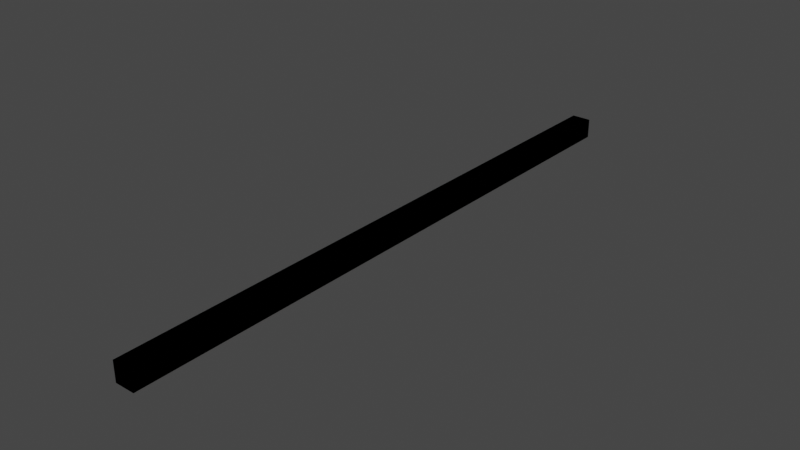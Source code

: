 # Source: Parsec_17.blend  (saved by Blender 2.90.8; exported with 4.5.12 LTS)
import bpy
from mathutils import Matrix  # noqa: F401  (used for matrix-valued properties, if any)

bpy.ops.wm.read_factory_settings(use_empty=True)
scene = bpy.context.scene
scene.name = 'Scene'

# ---- collections
col_collection = bpy.data.collections.new('Collection'); scene.collection.children.link(col_collection)

# ---- materials (node trees are filled in below, after node groups)
mat_material = bpy.data.materials.new('Material')
mat_material.alpha_threshold = 0.0
mat_material.use_transparent_shadow = False
mat_material.line_color = (0.0, 0.0, 0.0, 1.0)

# ---- material node trees
mat_material.use_nodes = True; mat_material.node_tree.nodes.clear()
_N = mat_material.node_tree.nodes; _L = mat_material.node_tree.links
n0 = _N.new('ShaderNodeOutputMaterial'); n0.name = 'Material Output'; n0.location = (300, 300)
n1 = _N.new('ShaderNodeBsdfPrincipled'); n1.name = 'Principled BSDF'; n1.location = (10, 300)
n1.distribution = 'GGX'
n1.subsurface_method = 'BURLEY'
n1.inputs[2].default_value = 0.4
n1.inputs[3].default_value = 1.45
n1.inputs[27].default_value = (0.0, 0.0, 0.0, 1.0)
n1.inputs[28].default_value = 1.0
_L.new(n1.outputs[0], n0.inputs[0])
n0.is_active_output = True

# ---- world
world_world = bpy.data.worlds.new('World'); scene.world = world_world
world_world.use_nodes = True; world_world.node_tree.nodes.clear()
_N = world_world.node_tree.nodes; _L = world_world.node_tree.links
n0 = _N.new('ShaderNodeOutputWorld'); n0.name = 'World Output'; n0.location = (300, 300)
n1 = _N.new('ShaderNodeBackground'); n1.name = 'Background'; n1.location = (10, 300)
n1.inputs[0].default_value = (0.05088, 0.05088, 0.05088, 1.0)
_L.new(n1.outputs[0], n0.inputs[0])
n0.is_active_output = True
world_world.color = (0.05088, 0.05088, 0.05088)
world_world.use_sun_shadow = False
world_world.sun_shadow_jitter_overblur = 0.0

# ---- meshes
me_cube = bpy.data.meshes.new('Cube')
me_cube.from_pydata([(0.5, 15.42, 1.001), (0.5, 15.42, 0.001153), (0.5, -15.42, 1.001), (0.5, -15.42, 0.001153), (-0.5, 15.42, 1.001), (-0.5, 15.42, 0.001153), (-0.5, -15.42, 1.001), (-0.5, -15.42, 0.001153)], [], [(0, 4, 6, 2), (3, 2, 6, 7), (7, 6, 4, 5), (5, 1, 3, 7), (1, 0, 2, 3), (5, 4, 0, 1)])
_uv = me_cube.uv_layers.new(name='UVMap')
_uv.uv.foreach_set('vector', [0.625, 0.5, 0.875, 0.5, 0.875, 0.75, 0.625, 0.75, 0.375, 0.75, 0.625, 0.75, 0.625, 1.0, 0.375, 1.0, 0.375, 0.0, 0.625, 0.0, 0.625, 0.25, 0.375, 0.25, 0.125, 0.5, 0.375, 0.5, 0.375, 0.75, 0.125, 0.75, 0.375, 0.5, 0.625, 0.5, 0.625, 0.75, 0.375, 0.75, 0.375, 0.25, 0.625, 0.25, 0.625, 0.5, 0.375, 0.5])
me_cube.materials.append(mat_material)
me_cube.use_remesh_preserve_volume = False
me_cube.use_remesh_preserve_attributes = False
me_cube.use_mirror_vertex_groups = False
me_cube.update()
me_cube_001 = bpy.data.meshes.new('Cube.001')
me_cube_001.from_pydata([(0.5, 15.42, 1.001), (0.5, 15.42, 0.001153), (0.5, -15.42, 1.001), (0.5, -15.42, 0.001153), (-0.5, 15.42, 1.001), (-0.5, 15.42, 0.001153), (-0.5, -15.42, 1.001), (-0.5, -15.42, 0.001153)], [], [(0, 4, 6, 2), (3, 2, 6, 7), (7, 6, 4, 5), (5, 1, 3, 7), (1, 0, 2, 3), (5, 4, 0, 1)])
_uv = me_cube_001.uv_layers.new(name='UVMap')
_uv.uv.foreach_set('vector', [0.625, 0.5, 0.875, 0.5, 0.875, 0.75, 0.625, 0.75, 0.375, 0.75, 0.625, 0.75, 0.625, 1.0, 0.375, 1.0, 0.375, 0.0, 0.625, 0.0, 0.625, 0.25, 0.375, 0.25, 0.125, 0.5, 0.375, 0.5, 0.375, 0.75, 0.125, 0.75, 0.375, 0.5, 0.625, 0.5, 0.625, 0.75, 0.375, 0.75, 0.375, 0.25, 0.625, 0.25, 0.625, 0.5, 0.375, 0.5])
me_cube_001.materials.append(mat_material)
me_cube_001.use_remesh_preserve_volume = False
me_cube_001.use_remesh_preserve_attributes = False
me_cube_001.use_mirror_vertex_groups = False
me_cube_001.update()

# ---- objects
ob_distance = bpy.data.objects.new('Distance', me_cube)
ob_ucx_distance_01 = bpy.data.objects.new('UCX_Distance_01', me_cube_001)

# ---- transforms, parenting, visibility, modifiers, constraints
ob_distance.location = (0.0, 0.0, 0.0)
ob_distance.lock_rotations_4d = False
ob_distance.empty_display_type = 'ARROWS'
ob_distance.lineart.crease_threshold = 0.0
ob_ucx_distance_01.location = (0.0, 0.0, 0.0)
ob_ucx_distance_01.lock_rotations_4d = False
ob_ucx_distance_01.empty_display_type = 'ARROWS'
ob_ucx_distance_01.lineart.crease_threshold = 0.0

# ---- collection membership
col_collection.objects.link(ob_distance)
col_collection.objects.link(ob_ucx_distance_01)

# ---- scene / render settings (as saved in the file)
scene.frame_start = 1; scene.frame_end = 250; scene.frame_set(2)
scene.render.engine = 'BLENDER_EEVEE_NEXT'
scene.cycles.use_denoising = False
scene.cycles.samples = 128
scene.cycles.sampling_pattern = 'TABULATED_SOBOL'
scene.cycles.use_adaptive_sampling = False
scene.cycles.use_light_tree = False
scene.view_settings.view_transform = 'Filmic'
scene.unit_settings.scale_length = 0.01
bpy.context.view_layer.update()

# ---- added for rendering (the .blend has no active camera and no usable light): camera, sun
cam_auto = bpy.data.cameras.new('AutoCamera')
cam_auto.lens = 50.0
cam_auto.sensor_width = 36.0
cam_auto.clip_end = 1000.0
ob_auto_camera = bpy.data.objects.new('AutoCamera', cam_auto)
scene.collection.objects.link(ob_auto_camera)
ob_auto_camera.location = (28.5732, -34.2878, 23.3597)
ob_auto_camera.rotation_euler = (1.09748, -7.21219e-08, 0.694738)
scene.camera = ob_auto_camera
light_auto_sun = bpy.data.lights.new('AutoSun', 'SUN')
light_auto_sun.energy = 3.0
light_auto_sun.angle = 0.0523599
ob_auto_sun = bpy.data.objects.new('AutoSun', light_auto_sun)
scene.collection.objects.link(ob_auto_sun)
ob_auto_sun.rotation_euler = (0.872665, 0.174533, 0.523599)
bpy.context.view_layer.update()
